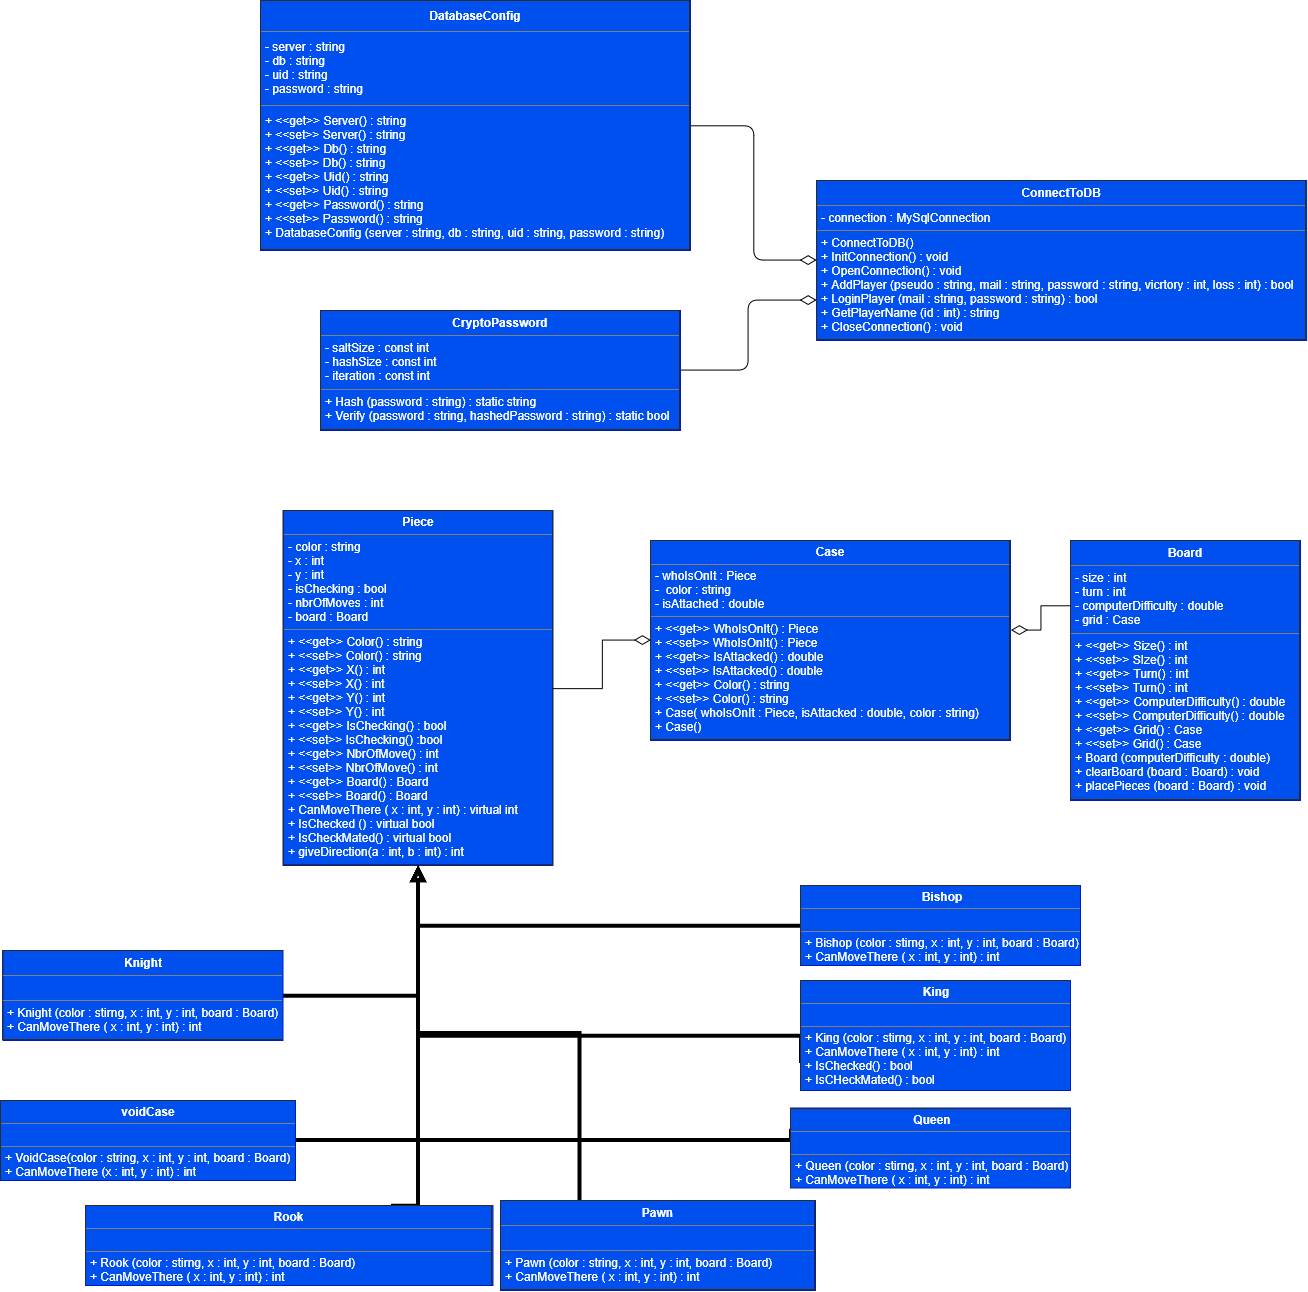

The diagram above was exported from draw.io. Its source (the exported page's mxGraphModel, read from the mxfile embedded in the PNG):
<mxGraphModel dx="2031" dy="1209" grid="1" gridSize="10" guides="1" tooltips="1" connect="1" arrows="1" fold="1" page="1" pageScale="1" pageWidth="827" pageHeight="1169" math="0" shadow="0">
  <root>
    <mxCell id="0" />
    <mxCell id="1" parent="0" />
    <mxCell id="zTVLeNgZYF0yA3XOXMLI-1" value="&lt;table border=&quot;1&quot; width=&quot;100%&quot; cellpadding=&quot;4&quot; style=&quot;width: 100% ; height: 100% ; border-collapse: collapse&quot;&gt;&lt;tbody&gt;&lt;tr&gt;&lt;th align=&quot;center&quot;&gt;Board&lt;/th&gt;&lt;/tr&gt;&lt;tr&gt;&lt;td&gt;- size : int&lt;br&gt;- turn : int&amp;nbsp;&lt;br&gt;- computerDifficulty : double&lt;br&gt;- grid : Case&lt;br&gt;&lt;/td&gt;&lt;/tr&gt;&lt;tr&gt;&lt;td&gt;+ &amp;lt;&amp;lt;get&amp;gt;&amp;gt; Size() : int&lt;br&gt;+ &amp;lt;&amp;lt;set&amp;gt;&amp;gt; SIze() : int&lt;br&gt;+ &amp;lt;&amp;lt;get&amp;gt;&amp;gt; Turn() : int&lt;br&gt;+ &amp;lt;&amp;lt;set&amp;gt;&amp;gt; Turn() : int&lt;br&gt;+ &amp;lt;&amp;lt;get&amp;gt;&amp;gt; ComputerDifficulty() : double&lt;br&gt;+ &amp;lt;&amp;lt;set&amp;gt;&amp;gt; ComputerDifficulty() : double&lt;br&gt;+ &amp;lt;&amp;lt;get&amp;gt;&amp;gt; Grid() : Case&lt;br&gt;+ &amp;lt;&amp;lt;set&amp;gt;&amp;gt; Grid() : Case&lt;br&gt;+ Board (computerDifficulty : double)&lt;br&gt;+ clearBoard (board : Board) : void&lt;br&gt;+ placePieces (board : Board) : void&lt;/td&gt;&lt;/tr&gt;&lt;/tbody&gt;&lt;/table&gt;" style="text;html=1;strokeColor=#001DBC;fillColor=#0050ef;overflow=fill;fontColor=#ffffff;" parent="1" vertex="1">
      <mxGeometry x="1080" y="640" width="230" height="260" as="geometry" />
    </mxCell>
    <mxCell id="zTVLeNgZYF0yA3XOXMLI-2" value="&lt;table border=&quot;1&quot; width=&quot;100%&quot; cellpadding=&quot;4&quot; style=&quot;width: 100% ; height: 100% ; border-collapse: collapse&quot;&gt;&lt;tbody&gt;&lt;tr&gt;&lt;th align=&quot;center&quot;&gt;&lt;b&gt;Case&lt;/b&gt;&lt;/th&gt;&lt;/tr&gt;&lt;tr&gt;&lt;td&gt;- whoIsOnIt : Piece&lt;br&gt;-&amp;nbsp; color : string&lt;br&gt;- isAttached : double&lt;/td&gt;&lt;/tr&gt;&lt;tr&gt;&lt;td&gt;+ &amp;lt;&amp;lt;get&amp;gt;&amp;gt; WhoIsOnIt()&amp;nbsp;: Piece&lt;br&gt;+ &amp;lt;&amp;lt;set&amp;gt;&amp;gt; WhoIsOnIt()&amp;nbsp;: Piece&lt;br&gt;+ &amp;lt;&amp;lt;get&amp;gt;&amp;gt; IsAttacked()&amp;nbsp;: double&lt;br&gt;+ &amp;lt;&amp;lt;set&amp;gt;&amp;gt; IsAttacked()&amp;nbsp;: double&lt;br&gt;+ &amp;lt;&amp;lt;get&amp;gt;&amp;gt; Color()&amp;nbsp;: string&lt;br&gt;+ &amp;lt;&amp;lt;set&amp;gt;&amp;gt; Color()&amp;nbsp;: string&lt;br&gt;+ Case( whoIsOnIt : Piece, isAttacked : double, color : string)&lt;br&gt;+ Case()&lt;br&gt;&lt;/td&gt;&lt;/tr&gt;&lt;/tbody&gt;&lt;/table&gt;" style="text;html=1;strokeColor=#001DBC;fillColor=#0050ef;overflow=fill;fontColor=#ffffff;" parent="1" vertex="1">
      <mxGeometry x="660" y="640" width="360" height="200" as="geometry" />
    </mxCell>
    <mxCell id="zTVLeNgZYF0yA3XOXMLI-4" value="&lt;table border=&quot;1&quot; width=&quot;100%&quot; cellpadding=&quot;4&quot; style=&quot;width: 100% ; height: 100% ; border-collapse: collapse&quot;&gt;&lt;tbody&gt;&lt;tr&gt;&lt;th align=&quot;center&quot;&gt;&lt;b&gt;ConnectToDB&lt;/b&gt;&lt;/th&gt;&lt;/tr&gt;&lt;tr&gt;&lt;td&gt;- connection : MySqlConnection&lt;/td&gt;&lt;/tr&gt;&lt;tr&gt;&lt;td&gt;+ ConnectToDB()&lt;br&gt;+ InitConnection() : void&lt;br&gt;+ OpenConnection() : void&lt;br&gt;+ AddPlayer (pseudo : string, mail : string, password : string, vicrtory : int, loss : int) : bool&amp;nbsp;&lt;br&gt;+ LoginPlayer (mail : string, password : string) : bool&amp;nbsp;&lt;br&gt;+ GetPlayerName (id : int) : string&lt;br&gt;+ CloseConnection() : void&lt;/td&gt;&lt;/tr&gt;&lt;/tbody&gt;&lt;/table&gt;" style="text;html=1;strokeColor=#001DBC;fillColor=#0050ef;overflow=fill;fontColor=#ffffff;" parent="1" vertex="1">
      <mxGeometry x="826.14" y="280" width="490" height="160" as="geometry" />
    </mxCell>
    <mxCell id="zTVLeNgZYF0yA3XOXMLI-5" value="&lt;table border=&quot;1&quot; width=&quot;100%&quot; cellpadding=&quot;4&quot; style=&quot;width: 100% ; height: 100% ; border-collapse: collapse&quot;&gt;&lt;tbody&gt;&lt;tr&gt;&lt;th align=&quot;center&quot;&gt;DatabaseConfig&lt;/th&gt;&lt;/tr&gt;&lt;tr&gt;&lt;td&gt;- server : string&lt;br&gt;- db : string&lt;br&gt;- uid : string&lt;br&gt;- password : string&amp;nbsp;&lt;/td&gt;&lt;/tr&gt;&lt;tr&gt;&lt;td&gt;+ &amp;lt;&amp;lt;get&amp;gt;&amp;gt; Server() : string&lt;br&gt;+ &amp;lt;&amp;lt;set&amp;gt;&amp;gt; Server() : string&lt;br&gt;+ &amp;lt;&amp;lt;get&amp;gt;&amp;gt; Db() : string&lt;br&gt;+ &amp;lt;&amp;lt;set&amp;gt;&amp;gt; Db() : string&lt;br&gt;+ &amp;lt;&amp;lt;get&amp;gt;&amp;gt; Uid() : string&lt;br&gt;+ &amp;lt;&amp;lt;set&amp;gt;&amp;gt; Uid() : string&lt;br&gt;+ &amp;lt;&amp;lt;get&amp;gt;&amp;gt; Password() : string&lt;br&gt;+ &amp;lt;&amp;lt;set&amp;gt;&amp;gt; Password() : string&lt;br&gt;+ DatabaseConfig (server : string, db : string, uid : string, password : string)&lt;/td&gt;&lt;/tr&gt;&lt;/tbody&gt;&lt;/table&gt;" style="text;html=1;overflow=fill;fillColor=#0050ef;strokeColor=#001DBC;fontColor=#ffffff;" parent="1" vertex="1">
      <mxGeometry x="270" y="100" width="430" height="250" as="geometry" />
    </mxCell>
    <mxCell id="zTVLeNgZYF0yA3XOXMLI-6" value="&lt;table border=&quot;1&quot; width=&quot;100%&quot; cellpadding=&quot;4&quot; style=&quot;width: 100% ; height: 100% ; border-collapse: collapse&quot;&gt;&lt;tbody&gt;&lt;tr&gt;&lt;th align=&quot;center&quot;&gt;CryptoPassword&lt;/th&gt;&lt;/tr&gt;&lt;tr&gt;&lt;td&gt;- saltSize : const int&amp;nbsp;&lt;br&gt;- hashSize : const int&lt;br&gt;- iteration : const int&lt;/td&gt;&lt;/tr&gt;&lt;tr&gt;&lt;td&gt;+ Hash (password : string) : static string&lt;br&gt;+ Verify (password : string, hashedPassword : string) : static bool&lt;/td&gt;&lt;/tr&gt;&lt;/tbody&gt;&lt;/table&gt;" style="text;html=1;strokeColor=#001DBC;fillColor=#0050ef;overflow=fill;fontColor=#ffffff;" parent="1" vertex="1">
      <mxGeometry x="330" y="410" width="360" height="120" as="geometry" />
    </mxCell>
    <mxCell id="ZhPU3JPZZEqo6kHhqLF1-1" value="&lt;table border=&quot;1&quot; width=&quot;100%&quot; cellpadding=&quot;4&quot; style=&quot;width: 100% ; height: 100% ; border-collapse: collapse&quot;&gt;&lt;tbody&gt;&lt;tr&gt;&lt;th align=&quot;center&quot;&gt;Piece&lt;/th&gt;&lt;/tr&gt;&lt;tr&gt;&lt;td&gt;- color : string&amp;nbsp;&lt;br&gt;- x : int&amp;nbsp;&lt;br&gt;- y : int&lt;br&gt;- isChecking : bool&amp;nbsp;&lt;br&gt;- nbrOfMoves : int&lt;br&gt;- board : Board&amp;nbsp;&lt;/td&gt;&lt;/tr&gt;&lt;tr&gt;&lt;td&gt;+ &amp;lt;&amp;lt;get&amp;gt;&amp;gt; Color() : string&lt;br&gt;+ &amp;lt;&amp;lt;set&amp;gt;&amp;gt; Color() : string&lt;br&gt;+ &amp;lt;&amp;lt;get&amp;gt;&amp;gt; X() : int&lt;br&gt;+ &amp;lt;&amp;lt;set&amp;gt;&amp;gt; X() : int&lt;br&gt;+ &amp;lt;&amp;lt;get&amp;gt;&amp;gt; Y() : int&lt;br&gt;+ &amp;lt;&amp;lt;set&amp;gt;&amp;gt; Y() : int&lt;br&gt;+ &amp;lt;&amp;lt;get&amp;gt;&amp;gt; IsChecking() : bool&lt;br&gt;+ &amp;lt;&amp;lt;set&amp;gt;&amp;gt; IsChecking() :bool&lt;br&gt;+ &amp;lt;&amp;lt;get&amp;gt;&amp;gt; NbrOfMove() : int&lt;br&gt;+ &amp;lt;&amp;lt;set&amp;gt;&amp;gt; NbrOfMove() : int&lt;br&gt;+ &amp;lt;&amp;lt;get&amp;gt;&amp;gt; Board() : Board&lt;br&gt;+ &amp;lt;&amp;lt;set&amp;gt;&amp;gt; Board() : Board&lt;br&gt;+ CanMoveThere ( x : int, y : int) : virtual int&lt;br&gt;+ IsChecked () : virtual bool&lt;br&gt;+ IsCheckMated() : virtual bool&lt;br&gt;+ giveDirection(a : int, b : int) : int&amp;nbsp;&lt;/td&gt;&lt;/tr&gt;&lt;/tbody&gt;&lt;/table&gt;" style="text;html=1;strokeColor=#001DBC;fillColor=#0050ef;overflow=fill;fontColor=#ffffff;gradientColor=none;" parent="1" vertex="1">
      <mxGeometry x="292.5" y="610" width="270" height="355" as="geometry" />
    </mxCell>
    <mxCell id="xQi059h2S3mSwT2hXBjS-8" style="edgeStyle=orthogonalEdgeStyle;rounded=0;orthogonalLoop=1;jettySize=auto;html=1;exitX=1;exitY=0.5;exitDx=0;exitDy=0;endArrow=block;endFill=0;strokeWidth=4;" edge="1" parent="1" source="3mG3TVaLH8TT50X8ZLyI-1" target="ZhPU3JPZZEqo6kHhqLF1-1">
      <mxGeometry relative="1" as="geometry">
        <mxPoint x="340" y="1070" as="targetPoint" />
      </mxGeometry>
    </mxCell>
    <mxCell id="3mG3TVaLH8TT50X8ZLyI-1" value="&lt;table border=&quot;1&quot; width=&quot;100%&quot; cellpadding=&quot;4&quot; style=&quot;width: 100% ; height: 100% ; border-collapse: collapse&quot;&gt;&lt;tbody&gt;&lt;tr&gt;&lt;th align=&quot;center&quot;&gt;voidCase&lt;/th&gt;&lt;/tr&gt;&lt;tr&gt;&lt;td&gt;&lt;br&gt;&lt;/td&gt;&lt;/tr&gt;&lt;tr&gt;&lt;td&gt;+ VoidCase(color : string, x : int, y : int, board : Board)&lt;br&gt;+ CanMoveThere (x : int, y : int) : int&lt;br&gt;&lt;/td&gt;&lt;/tr&gt;&lt;/tbody&gt;&lt;/table&gt;" style="text;html=1;strokeColor=#001DBC;fillColor=#0050ef;overflow=fill;fontColor=#ffffff;" parent="1" vertex="1">
      <mxGeometry x="10" y="1200" width="295" height="80" as="geometry" />
    </mxCell>
    <mxCell id="xQi059h2S3mSwT2hXBjS-10" style="edgeStyle=orthogonalEdgeStyle;rounded=0;orthogonalLoop=1;jettySize=auto;html=1;exitX=0.25;exitY=0;exitDx=0;exitDy=0;endArrow=block;endFill=0;strokeWidth=4;" edge="1" parent="1" source="3mG3TVaLH8TT50X8ZLyI-2" target="ZhPU3JPZZEqo6kHhqLF1-1">
      <mxGeometry relative="1" as="geometry" />
    </mxCell>
    <mxCell id="3mG3TVaLH8TT50X8ZLyI-2" value="&lt;table border=&quot;1&quot; width=&quot;100%&quot; cellpadding=&quot;4&quot; style=&quot;width: 100% ; height: 100% ; border-collapse: collapse&quot;&gt;&lt;tbody&gt;&lt;tr&gt;&lt;th align=&quot;center&quot;&gt;Pawn&lt;/th&gt;&lt;/tr&gt;&lt;tr&gt;&lt;td align=&quot;center&quot;&gt;&lt;br&gt;&lt;/td&gt;&lt;/tr&gt;&lt;tr&gt;&lt;td&gt;+ Pawn (color : string, x : int, y : int, board : Board)&lt;br&gt;+ CanMoveThere ( x : int, y : int) : int&lt;br&gt;&lt;/td&gt;&lt;/tr&gt;&lt;/tbody&gt;&lt;/table&gt;" style="text;html=1;strokeColor=#001DBC;fillColor=#0050ef;overflow=fill;fontColor=#ffffff;" parent="1" vertex="1">
      <mxGeometry x="510" y="1300" width="315" height="90" as="geometry" />
    </mxCell>
    <mxCell id="xQi059h2S3mSwT2hXBjS-11" style="edgeStyle=orthogonalEdgeStyle;rounded=0;orthogonalLoop=1;jettySize=auto;html=1;exitX=0;exitY=0.25;exitDx=0;exitDy=0;endArrow=block;endFill=0;strokeWidth=4;" edge="1" parent="1" source="xQi059h2S3mSwT2hXBjS-1" target="ZhPU3JPZZEqo6kHhqLF1-1">
      <mxGeometry relative="1" as="geometry">
        <mxPoint x="480" y="1070" as="targetPoint" />
        <Array as="points">
          <mxPoint x="800" y="1240" />
          <mxPoint x="428" y="1240" />
        </Array>
      </mxGeometry>
    </mxCell>
    <mxCell id="xQi059h2S3mSwT2hXBjS-1" value="&lt;table border=&quot;1&quot; width=&quot;100%&quot; cellpadding=&quot;4&quot; style=&quot;width: 100% ; height: 100% ; border-collapse: collapse&quot;&gt;&lt;tbody&gt;&lt;tr&gt;&lt;th align=&quot;center&quot;&gt;Queen&lt;/th&gt;&lt;/tr&gt;&lt;tr&gt;&lt;td align=&quot;center&quot;&gt;&lt;br&gt;&lt;/td&gt;&lt;/tr&gt;&lt;tr&gt;&lt;td&gt;+ Queen (color : stirng, x : int, y : int, board : Board)&lt;br&gt;+ CanMoveThere ( x : int, y : int) : int&lt;/td&gt;&lt;/tr&gt;&lt;/tbody&gt;&lt;/table&gt;" style="text;html=1;strokeColor=#001DBC;fillColor=#0050ef;overflow=fill;fontColor=#ffffff;" vertex="1" parent="1">
      <mxGeometry x="800" y="1207.5" width="280" height="80" as="geometry" />
    </mxCell>
    <mxCell id="xQi059h2S3mSwT2hXBjS-12" style="edgeStyle=orthogonalEdgeStyle;rounded=0;orthogonalLoop=1;jettySize=auto;html=1;exitX=0;exitY=0.75;exitDx=0;exitDy=0;entryX=0.5;entryY=1;entryDx=0;entryDy=0;endArrow=block;endFill=0;strokeWidth=4;" edge="1" parent="1" source="xQi059h2S3mSwT2hXBjS-2" target="ZhPU3JPZZEqo6kHhqLF1-1">
      <mxGeometry relative="1" as="geometry">
        <Array as="points">
          <mxPoint x="810" y="1135" />
          <mxPoint x="428" y="1135" />
        </Array>
      </mxGeometry>
    </mxCell>
    <mxCell id="xQi059h2S3mSwT2hXBjS-2" value="&lt;table border=&quot;1&quot; width=&quot;100%&quot; cellpadding=&quot;4&quot; style=&quot;width: 100% ; height: 100% ; border-collapse: collapse&quot;&gt;&lt;tbody&gt;&lt;tr&gt;&lt;th align=&quot;center&quot;&gt;King&lt;/th&gt;&lt;/tr&gt;&lt;tr&gt;&lt;td align=&quot;center&quot;&gt;&lt;br&gt;&lt;/td&gt;&lt;/tr&gt;&lt;tr&gt;&lt;td&gt;+ King (color : stirng, x : int, y : int, board : Board)&lt;br&gt;+ CanMoveThere ( x : int, y : int) : int&lt;br&gt;+ IsChecked() : bool&lt;br&gt;+ IsCHeckMated() : bool&lt;/td&gt;&lt;/tr&gt;&lt;/tbody&gt;&lt;/table&gt;" style="text;html=1;strokeColor=#001DBC;fillColor=#0050ef;overflow=fill;fontColor=#ffffff;" vertex="1" parent="1">
      <mxGeometry x="810" y="1080" width="270" height="110" as="geometry" />
    </mxCell>
    <mxCell id="xQi059h2S3mSwT2hXBjS-13" style="edgeStyle=orthogonalEdgeStyle;rounded=0;orthogonalLoop=1;jettySize=auto;html=1;exitX=0;exitY=0.5;exitDx=0;exitDy=0;entryX=0.5;entryY=1;entryDx=0;entryDy=0;endArrow=block;endFill=0;strokeWidth=4;" edge="1" parent="1" source="xQi059h2S3mSwT2hXBjS-3" target="ZhPU3JPZZEqo6kHhqLF1-1">
      <mxGeometry relative="1" as="geometry" />
    </mxCell>
    <mxCell id="xQi059h2S3mSwT2hXBjS-3" value="&lt;table border=&quot;1&quot; width=&quot;100%&quot; cellpadding=&quot;4&quot; style=&quot;width: 100% ; height: 100% ; border-collapse: collapse&quot;&gt;&lt;tbody&gt;&lt;tr&gt;&lt;th align=&quot;center&quot;&gt;Bishop&lt;/th&gt;&lt;/tr&gt;&lt;tr&gt;&lt;td align=&quot;center&quot;&gt;&lt;br&gt;&lt;/td&gt;&lt;/tr&gt;&lt;tr&gt;&lt;td&gt;+ Bishop (color : stirng, x : int, y : int, board : Board)&lt;br&gt;+ CanMoveThere ( x : int, y : int) : int&lt;/td&gt;&lt;/tr&gt;&lt;/tbody&gt;&lt;/table&gt;" style="text;html=1;strokeColor=#001DBC;fillColor=#0050ef;overflow=fill;fontColor=#ffffff;" vertex="1" parent="1">
      <mxGeometry x="810" y="985" width="280" height="80" as="geometry" />
    </mxCell>
    <mxCell id="xQi059h2S3mSwT2hXBjS-9" style="edgeStyle=orthogonalEdgeStyle;rounded=0;orthogonalLoop=1;jettySize=auto;html=1;exitX=0.75;exitY=0;exitDx=0;exitDy=0;endArrow=block;endFill=0;strokeWidth=4;" edge="1" parent="1" source="xQi059h2S3mSwT2hXBjS-4" target="ZhPU3JPZZEqo6kHhqLF1-1">
      <mxGeometry relative="1" as="geometry">
        <mxPoint x="390" y="1070" as="targetPoint" />
        <Array as="points">
          <mxPoint x="428" y="1305" />
        </Array>
      </mxGeometry>
    </mxCell>
    <mxCell id="xQi059h2S3mSwT2hXBjS-4" value="&lt;table border=&quot;1&quot; width=&quot;100%&quot; cellpadding=&quot;4&quot; style=&quot;width: 100% ; height: 100% ; border-collapse: collapse&quot;&gt;&lt;tbody&gt;&lt;tr&gt;&lt;th align=&quot;center&quot;&gt;Rook&lt;/th&gt;&lt;/tr&gt;&lt;tr&gt;&lt;td align=&quot;center&quot;&gt;&lt;br&gt;&lt;/td&gt;&lt;/tr&gt;&lt;tr&gt;&lt;td&gt;+ Rook (color : stirng, x : int, y : int, board : Board)&lt;br&gt;+ CanMoveThere ( x : int, y : int) : int&lt;/td&gt;&lt;/tr&gt;&lt;/tbody&gt;&lt;/table&gt;" style="text;html=1;strokeColor=#001DBC;fillColor=#0050ef;overflow=fill;fontColor=#ffffff;" vertex="1" parent="1">
      <mxGeometry x="95" y="1305" width="407.5" height="80" as="geometry" />
    </mxCell>
    <mxCell id="xQi059h2S3mSwT2hXBjS-7" style="edgeStyle=orthogonalEdgeStyle;rounded=0;orthogonalLoop=1;jettySize=auto;html=1;exitX=1;exitY=0.5;exitDx=0;exitDy=0;endArrow=block;endFill=0;strokeWidth=4;" edge="1" parent="1" source="xQi059h2S3mSwT2hXBjS-5" target="ZhPU3JPZZEqo6kHhqLF1-1">
      <mxGeometry relative="1" as="geometry" />
    </mxCell>
    <mxCell id="xQi059h2S3mSwT2hXBjS-5" value="&lt;table border=&quot;1&quot; width=&quot;100%&quot; cellpadding=&quot;4&quot; style=&quot;width: 100% ; height: 100% ; border-collapse: collapse&quot;&gt;&lt;tbody&gt;&lt;tr&gt;&lt;th align=&quot;center&quot;&gt;Knight&lt;/th&gt;&lt;/tr&gt;&lt;tr&gt;&lt;td align=&quot;center&quot;&gt;&lt;br&gt;&lt;/td&gt;&lt;/tr&gt;&lt;tr&gt;&lt;td&gt;+ Knight (color : stirng, x : int, y : int, board : Board)&lt;br&gt;+ CanMoveThere ( x : int, y : int) : int&lt;/td&gt;&lt;/tr&gt;&lt;/tbody&gt;&lt;/table&gt;" style="text;html=1;strokeColor=#001DBC;fillColor=#0050ef;overflow=fill;fontColor=#ffffff;" vertex="1" parent="1">
      <mxGeometry x="12.5" y="1050" width="280" height="90" as="geometry" />
    </mxCell>
    <mxCell id="xQi059h2S3mSwT2hXBjS-18" value="" style="endArrow=none;html=1;endSize=12;startArrow=diamondThin;startSize=14;startFill=0;edgeStyle=orthogonalEdgeStyle;align=left;verticalAlign=bottom;endFill=0;entryX=1;entryY=0.5;entryDx=0;entryDy=0;exitX=0;exitY=0.75;exitDx=0;exitDy=0;" edge="1" parent="1" source="zTVLeNgZYF0yA3XOXMLI-4" target="zTVLeNgZYF0yA3XOXMLI-6">
      <mxGeometry x="-1" y="3" relative="1" as="geometry">
        <mxPoint x="740" y="460" as="sourcePoint" />
        <mxPoint x="900" y="460" as="targetPoint" />
      </mxGeometry>
    </mxCell>
    <mxCell id="xQi059h2S3mSwT2hXBjS-19" value="" style="endArrow=none;html=1;endSize=12;startArrow=diamondThin;startSize=14;startFill=0;edgeStyle=orthogonalEdgeStyle;align=left;verticalAlign=bottom;endFill=0;entryX=1;entryY=0.5;entryDx=0;entryDy=0;exitX=0;exitY=0.5;exitDx=0;exitDy=0;" edge="1" parent="1" source="zTVLeNgZYF0yA3XOXMLI-4" target="zTVLeNgZYF0yA3XOXMLI-5">
      <mxGeometry x="-1" y="3" relative="1" as="geometry">
        <mxPoint x="770" y="170" as="sourcePoint" />
        <mxPoint x="930" y="170" as="targetPoint" />
      </mxGeometry>
    </mxCell>
    <mxCell id="xQi059h2S3mSwT2hXBjS-20" value="" style="endArrow=none;html=1;endSize=12;startArrow=diamondThin;startSize=14;startFill=0;edgeStyle=orthogonalEdgeStyle;align=left;verticalAlign=bottom;endFill=0;entryX=0;entryY=0.25;entryDx=0;entryDy=0;rounded=0;exitX=1.001;exitY=0.448;exitDx=0;exitDy=0;exitPerimeter=0;" edge="1" parent="1" source="zTVLeNgZYF0yA3XOXMLI-2" target="zTVLeNgZYF0yA3XOXMLI-1">
      <mxGeometry x="-1" y="3" relative="1" as="geometry">
        <mxPoint x="1010" y="710" as="sourcePoint" />
        <mxPoint x="1175" y="700" as="targetPoint" />
      </mxGeometry>
    </mxCell>
    <mxCell id="xQi059h2S3mSwT2hXBjS-21" value="" style="endArrow=none;html=1;endSize=12;startArrow=diamondThin;startSize=14;startFill=0;edgeStyle=orthogonalEdgeStyle;align=left;verticalAlign=bottom;endFill=0;entryX=1;entryY=0.5;entryDx=0;entryDy=0;exitX=0;exitY=0.5;exitDx=0;exitDy=0;rounded=0;" edge="1" parent="1" source="zTVLeNgZYF0yA3XOXMLI-2" target="ZhPU3JPZZEqo6kHhqLF1-1">
      <mxGeometry x="-1" y="3" relative="1" as="geometry">
        <mxPoint x="342.5" y="622.43" as="sourcePoint" />
        <mxPoint x="502.5" y="622.43" as="targetPoint" />
      </mxGeometry>
    </mxCell>
  </root>
</mxGraphModel>